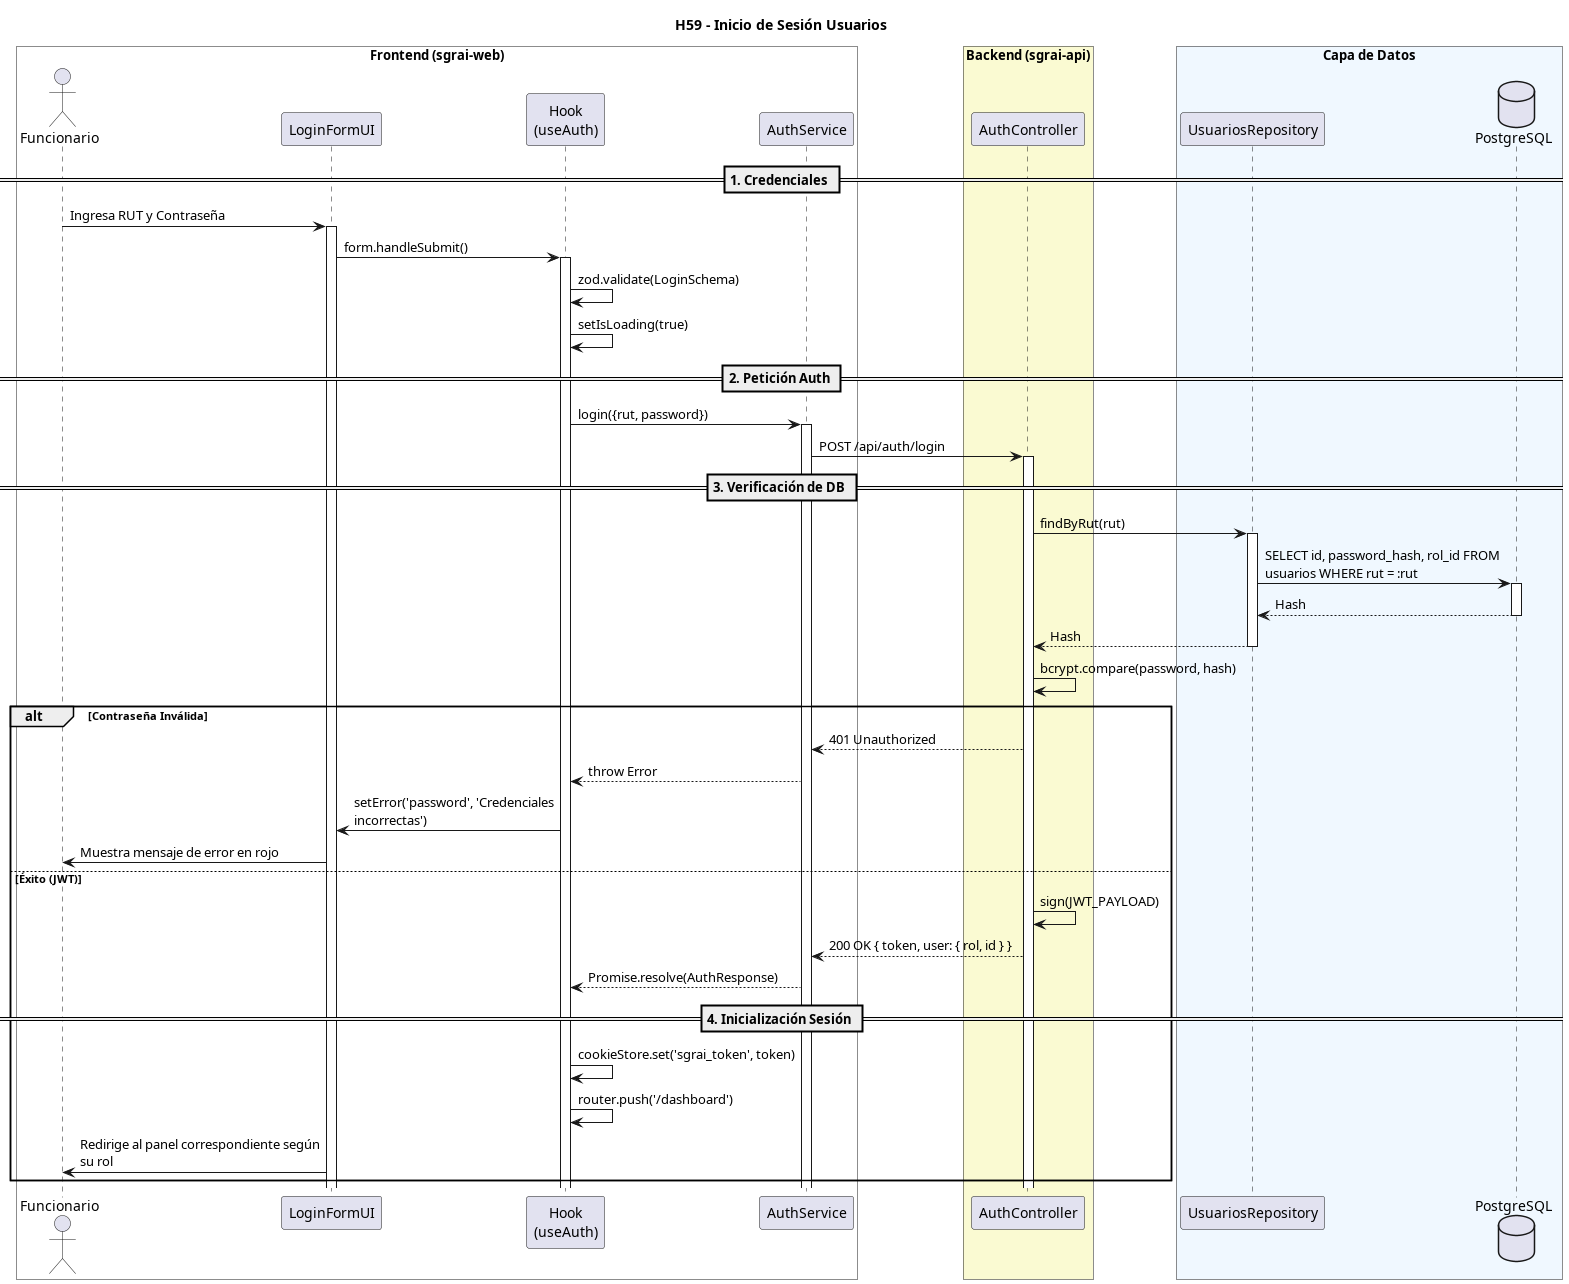

The diagram above was rendered by PlantUML. Its source (embedded in the PNG):
@startuml
title H59 - Inicio de Sesión Usuarios
skinparam maxMessageSize 250

box "Frontend (sgrai-web)" #White
actor "Funcionario" as user
participant "LoginFormUI" as view
participant "Hook\n(useAuth)" as hook
participant "AuthService" as service
end box

box "Backend (sgrai-api)" #LightGoldenRodYellow
participant "AuthController" as controller
end box

box "Capa de Datos" #F0F8FF
participant "UsuariosRepository" as repository
database "PostgreSQL" as db
end box

== 1. Credenciales ==
user -> view ++: Ingresa RUT y Contraseña
view -> hook ++: form.handleSubmit()
hook -> hook: zod.validate(LoginSchema)
hook -> hook: setIsLoading(true)

== 2. Petición Auth ==
hook -> service ++: login({rut, password})
service -> controller ++: POST /api/auth/login

== 3. Verificación de DB ==
controller -> repository ++: findByRut(rut)
repository -> db ++: SELECT id, password_hash, rol_id FROM usuarios WHERE rut = :rut
return Hash
return Hash

controller -> controller: bcrypt.compare(password, hash)

alt Contraseña Inválida
    controller --> service: 401 Unauthorized
    service --> hook: throw Error
    hook -> view: setError('password', 'Credenciales incorrectas')
    view -> user: Muestra mensaje de error en rojo
else Éxito (JWT)
    controller -> controller: sign(JWT_PAYLOAD)
    controller --> service: 200 OK { token, user: { rol, id } }
    service --> hook: Promise.resolve(AuthResponse)
    
    == 4. Inicialización Sesión ==
    hook -> hook: cookieStore.set('sgrai_token', token)
    hook -> hook: router.push('/dashboard')
    view -> user: Redirige al panel correspondiente según su rol
end
@enduml